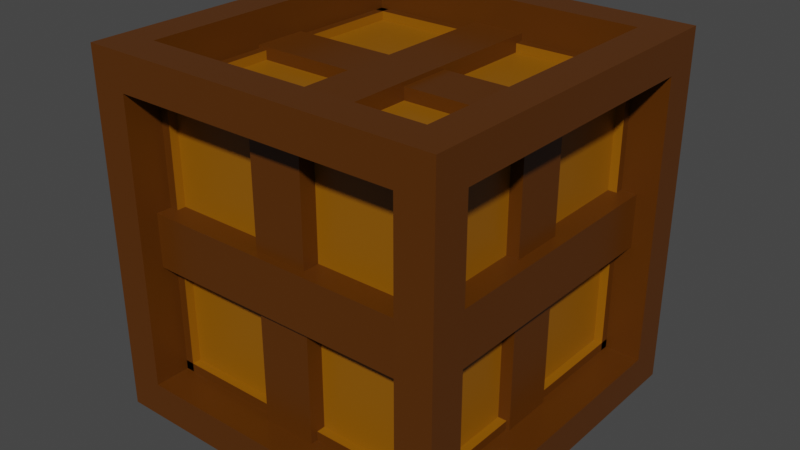 # Source: crate.blend  (saved by Blender 2.80.75; exported with 4.5.12 LTS)
import bpy
from mathutils import Matrix  # noqa: F401  (used for matrix-valued properties, if any)

bpy.ops.wm.read_factory_settings(use_empty=True)
scene = bpy.context.scene
scene.name = 'Scene'

# ---- collections
col_collection = bpy.data.collections.new('Collection'); scene.collection.children.link(col_collection)

# ---- materials (node trees are filled in below, after node groups)
mat_material = bpy.data.materials.new('Material')
mat_material.alpha_threshold = 0.0
mat_material.use_transparent_shadow = False
mat_material.line_color = (0.0, 0.0, 0.0, 1.0)
mat_material_001 = bpy.data.materials.new('Material.001')
mat_material_001.alpha_threshold = 0.0
mat_material_001.use_transparent_shadow = False
mat_material_001.line_color = (0.0, 0.0, 0.0, 1.0)

# ---- material node trees
mat_material.use_nodes = True; mat_material.node_tree.nodes.clear()
_N = mat_material.node_tree.nodes; _L = mat_material.node_tree.links
n0 = _N.new('ShaderNodeOutputMaterial'); n0.name = 'Material Output'; n0.location = (300, 300)
n1 = _N.new('ShaderNodeBsdfPrincipled'); n1.name = 'Principled BSDF'; n1.location = (10, 300)
n1.distribution = 'GGX'
n1.subsurface_method = 'BURLEY'
n1.inputs[0].default_value = (0.09851, 0.02859, 0.0, 1.0)
n1.inputs[2].default_value = 0.4
n1.inputs[3].default_value = 1.45
n1.inputs[27].default_value = (0.0, 0.0, 0.0, 1.0)
n1.inputs[28].default_value = 1.0
_L.new(n1.outputs[0], n0.inputs[0])
n0.is_active_output = True
mat_material_001.use_nodes = True; mat_material_001.node_tree.nodes.clear()
_N = mat_material_001.node_tree.nodes; _L = mat_material_001.node_tree.links
n0 = _N.new('ShaderNodeOutputMaterial'); n0.name = 'Material Output'; n0.location = (300, 300)
n1 = _N.new('ShaderNodeBsdfPrincipled'); n1.name = 'Principled BSDF'; n1.location = (10, 300)
n1.distribution = 'GGX'
n1.subsurface_method = 'BURLEY'
n1.inputs[0].default_value = (0.2883, 0.1035, 0.0, 1.0)
n1.inputs[2].default_value = 0.4
n1.inputs[3].default_value = 1.45
n1.inputs[27].default_value = (0.0, 0.0, 0.0, 1.0)
n1.inputs[28].default_value = 1.0
_L.new(n1.outputs[0], n0.inputs[0])
n0.is_active_output = True

# ---- world
world_world = bpy.data.worlds.new('World'); scene.world = world_world
world_world.use_nodes = True; world_world.node_tree.nodes.clear()
_N = world_world.node_tree.nodes; _L = world_world.node_tree.links
n0 = _N.new('ShaderNodeOutputWorld'); n0.name = 'World Output'; n0.location = (300, 300)
n1 = _N.new('ShaderNodeBackground'); n1.name = 'Background'; n1.location = (10, 300)
n1.inputs[0].default_value = (0.05088, 0.05088, 0.05088, 1.0)
_L.new(n1.outputs[0], n0.inputs[0])
n0.is_active_output = True
world_world.color = (0.05088, 0.05088, 0.05088)
world_world.use_sun_shadow = False
world_world.sun_shadow_jitter_overblur = 0.0

# ---- meshes
me_cube = bpy.data.meshes.new('Cube')
me_cube.from_pydata([(0.8, 0.8, 1.0), (1.0, 0.8, -0.8), (0.8, -0.8, 1.0), (1.0, -0.8, -0.8), (-0.8, 0.8, 1.0), (-1.0, 0.8, -0.8), (-0.8, -0.8, 1.0), (-0.8, -1.0, -0.8), (1.0, -0.8, 0.8), (-0.8, -1.0, 0.8), (1.0, 0.8, 0.8), (-1.0, 0.8, 0.8), (0.8, 1.0, 0.8), (0.8, 1.0, -0.8), (0.8, -1.0, 0.8), (0.8, -1.0, -0.8), (-1.0, -0.8, -0.8), (-1.0, -0.8, 0.8), (1.0, -1.0, 1.0), (0.8, -0.8, -1.0), (-0.8, 1.0, -0.8), (-0.8, -0.8, -1.0), (-1.0, -1.0, 1.0), (-0.8, 1.0, 0.8), (0.8, 0.8, -1.0), (-0.8, 0.8, -1.0), (1.0, 1.0, 1.0), (-1.0, 1.0, 1.0), (-0.8, -0.75, -0.8), (-0.8, -0.75, 0.8), (0.8, -0.75, 0.8), (0.8, -0.75, -0.8), (0.8, 0.75, -0.8), (-0.8, 0.75, -0.8), (0.8, 0.75, 0.8), (-0.8, 0.75, 0.8), (0.75, 0.8, 0.8), (0.75, 0.8, -0.8), (0.75, -0.8, 0.8), (0.75, -0.8, -0.8), (-0.75, 0.8, -0.8), (-0.75, -0.8, -0.8), (-0.75, -0.8, 0.8), (-0.75, 0.8, 0.8), (-1.0, 1.0, -1.0), (-1.0, -1.0, -1.0), (1.0, 1.0, -1.0), (1.0, -1.0, -1.0), (0.8, -0.8, 0.75), (-0.8, -0.8, 0.75), (0.8, 0.8, 0.75), (-0.8, 0.8, 0.75), (-0.8, 0.8, -0.75), (-0.8, -0.8, -0.75), (0.8, 0.8, -0.75), (0.8, -0.8, -0.75)], [], [(21, 25, 52, 53), (15, 14, 30, 31), (11, 5, 40, 43), (19, 21, 53, 55), (1, 10, 36, 37), (7, 15, 31, 28), (2, 6, 22, 18), (0, 2, 18, 26), (6, 4, 27, 22), (4, 0, 26, 27), (10, 1, 46, 26), (3, 8, 18, 47), (8, 10, 26, 18), (1, 3, 47, 46), (7, 9, 22, 45), (14, 15, 47, 18), (9, 14, 18, 22), (15, 7, 45, 47), (16, 5, 44, 45), (17, 16, 45, 22), (5, 11, 27, 44), (11, 17, 22, 27), (20, 13, 46, 44), (13, 12, 26, 46), (23, 20, 44, 27), (12, 23, 27, 26), (31, 30, 29, 28), (33, 35, 34, 32), (23, 12, 34, 35), (12, 13, 32, 34), (14, 9, 29, 30), (9, 7, 28, 29), (20, 23, 35, 33), (13, 20, 33, 32), (41, 42, 43, 40), (37, 36, 38, 39), (5, 16, 41, 40), (3, 1, 37, 39), (8, 3, 39, 38), (17, 11, 43, 42), (16, 17, 42, 41), (10, 8, 38, 36), (25, 21, 45, 44), (24, 25, 44, 46), (21, 19, 47, 45), (19, 24, 46, 47), (50, 51, 49, 48), (52, 54, 55, 53), (4, 6, 49, 51), (6, 2, 48, 49), (24, 19, 55, 54), (25, 24, 54, 52), (0, 4, 51, 50), (2, 0, 50, 48)])
me_cube.polygons.foreach_set('material_index', [0, 0, 0, 0, 0, 0, 0, 0, 0, 0, 0, 0, 0, 0, 0, 0, 0, 0, 0, 0, 0, 0, 0, 0, 0, 0, 1, 1, 0, 0, 0, 0, 0, 0, 1, 1, 0, 0, 0, 0, 0, 0, 0, 0, 0, 0, 1, 1, 0, 0, 0, 0, 0, 0])
_uv = me_cube.uv_layers.new(name='UVMap')
_uv.uv.foreach_set('vector', [0.4, 0.975, 0.4, 0.775, 0.4, 0.775, 0.4, 0.975, 0.4, 0.275, 0.6, 0.275, 0.6, 0.275, 0.4, 0.275, 0.6, 0.725, 0.4, 0.725, 0.4, 0.725, 0.6, 0.725, 0.6, 0.975, 0.4, 0.975, 0.4, 0.975, 0.6, 0.975, 0.15, 0.525, 0.35, 0.525, 0.35, 0.525, 0.15, 0.525, 0.4, 0.475, 0.4, 0.275, 0.4, 0.275, 0.4, 0.475, 0.4, 0.225, 0.6, 0.225, 0.625, 0.25, 0.375, 0.25, 0.4, 0.025, 0.4, 0.225, 0.375, 0.25, 0.375, 0.0, 0.6, 0.225, 0.6, 0.025, 0.625, 0.0, 0.625, 0.25, 0.6, 0.025, 0.4, 0.025, 0.375, 0.0, 0.625, 0.0, 0.35, 0.525, 0.15, 0.525, 0.125, 0.5, 0.375, 0.5, 0.15, 0.725, 0.35, 0.725, 0.375, 0.75, 0.125, 0.75, 0.35, 0.725, 0.35, 0.525, 0.375, 0.5, 0.375, 0.75, 0.15, 0.525, 0.15, 0.725, 0.125, 0.75, 0.125, 0.5, 0.4, 0.475, 0.6, 0.475, 0.625, 0.5, 0.375, 0.5, 0.6, 0.275, 0.4, 0.275, 0.375, 0.25, 0.625, 0.25, 0.6, 0.475, 0.6, 0.275, 0.625, 0.25, 0.625, 0.5, 0.4, 0.275, 0.4, 0.475, 0.375, 0.5, 0.375, 0.25, 0.4, 0.525, 0.4, 0.725, 0.375, 0.75, 0.375, 0.5, 0.6, 0.525, 0.4, 0.525, 0.375, 0.5, 0.625, 0.5, 0.4, 0.725, 0.6, 0.725, 0.625, 0.75, 0.375, 0.75, 0.6, 0.725, 0.6, 0.525, 0.625, 0.5, 0.625, 0.75, 0.65, 0.525, 0.65, 0.725, 0.625, 0.75, 0.625, 0.5, 0.65, 0.725, 0.85, 0.725, 0.875, 0.75, 0.625, 0.75, 0.85, 0.525, 0.65, 0.525, 0.625, 0.5, 0.875, 0.5, 0.85, 0.725, 0.85, 0.525, 0.875, 0.5, 0.875, 0.75, 0.4, 0.275, 0.6, 0.275, 0.6, 0.475, 0.4, 0.475, 0.65, 0.525, 0.85, 0.525, 0.85, 0.725, 0.65, 0.725, 0.85, 0.525, 0.85, 0.725, 0.85, 0.725, 0.85, 0.525, 0.85, 0.725, 0.65, 0.725, 0.65, 0.725, 0.85, 0.725, 0.6, 0.275, 0.6, 0.475, 0.6, 0.475, 0.6, 0.275, 0.6, 0.475, 0.4, 0.475, 0.4, 0.475, 0.6, 0.475, 0.65, 0.525, 0.85, 0.525, 0.85, 0.525, 0.65, 0.525, 0.65, 0.725, 0.65, 0.525, 0.65, 0.525, 0.65, 0.725, 0.4, 0.525, 0.6, 0.525, 0.6, 0.725, 0.4, 0.725, 0.15, 0.525, 0.35, 0.525, 0.35, 0.725, 0.15, 0.725, 0.4, 0.725, 0.4, 0.525, 0.4, 0.525, 0.4, 0.725, 0.15, 0.725, 0.15, 0.525, 0.15, 0.525, 0.15, 0.725, 0.35, 0.725, 0.15, 0.725, 0.15, 0.725, 0.35, 0.725, 0.6, 0.525, 0.6, 0.725, 0.6, 0.725, 0.6, 0.525, 0.4, 0.525, 0.6, 0.525, 0.6, 0.525, 0.4, 0.525, 0.35, 0.525, 0.35, 0.725, 0.35, 0.725, 0.35, 0.525, 0.4, 0.775, 0.4, 0.975, 0.375, 1.0, 0.375, 0.75, 0.6, 0.775, 0.4, 0.775, 0.375, 0.75, 0.625, 0.75, 0.4, 0.975, 0.6, 0.975, 0.625, 1.0, 0.375, 1.0, 0.6, 0.975, 0.6, 0.775, 0.625, 0.75, 0.625, 1.0, 0.4, 0.025, 0.6, 0.025, 0.6, 0.225, 0.4, 0.225, 0.4, 0.775, 0.6, 0.775, 0.6, 0.975, 0.4, 0.975, 0.6, 0.025, 0.6, 0.225, 0.6, 0.225, 0.6, 0.025, 0.6, 0.225, 0.4, 0.225, 0.4, 0.225, 0.6, 0.225, 0.6, 0.775, 0.6, 0.975, 0.6, 0.975, 0.6, 0.775, 0.4, 0.775, 0.6, 0.775, 0.6, 0.775, 0.4, 0.775, 0.4, 0.025, 0.6, 0.025, 0.6, 0.025, 0.4, 0.025, 0.4, 0.225, 0.4, 0.025, 0.4, 0.025, 0.4, 0.225])
me_cube.materials.append(mat_material)
me_cube.materials.append(mat_material_001)
me_cube.use_remesh_preserve_volume = False
me_cube.use_remesh_preserve_attributes = False
me_cube.use_mirror_vertex_groups = False
me_cube.update()
me_cube_001 = bpy.data.meshes.new('Cube.001')
me_cube_001.from_pydata([(-1.0, -1.0, -1.0), (-1.0, -1.0, 1.0), (-1.0, 1.0, -1.0), (-1.0, 1.0, 1.0), (1.0, -1.0, -1.0), (1.0, -1.0, 1.0), (1.0, 1.0, -1.0), (1.0, 1.0, 1.0)], [], [(0, 1, 3, 2), (2, 3, 7, 6), (6, 7, 5, 4), (4, 5, 1, 0), (2, 6, 4, 0), (7, 3, 1, 5)])
_uv = me_cube_001.uv_layers.new(name='UVMap')
_uv.uv.foreach_set('vector', [0.375, 0.0, 0.625, 0.0, 0.625, 0.25, 0.375, 0.25, 0.375, 0.25, 0.625, 0.25, 0.625, 0.5, 0.375, 0.5, 0.375, 0.5, 0.625, 0.5, 0.625, 0.75, 0.375, 0.75, 0.375, 0.75, 0.625, 0.75, 0.625, 1.0, 0.375, 1.0, 0.125, 0.5, 0.375, 0.5, 0.375, 0.75, 0.125, 0.75, 0.625, 0.5, 0.875, 0.5, 0.875, 0.75, 0.625, 0.75])
me_cube_001.materials.append(mat_material)
me_cube_001.use_remesh_preserve_volume = False
me_cube_001.use_remesh_preserve_attributes = False
me_cube_001.use_mirror_vertex_groups = False
me_cube_001.update()
me_cube_002 = bpy.data.meshes.new('Cube.002')
me_cube_002.from_pydata([(-1.0, -1.0, -1.0), (-1.0, -1.0, 1.0), (-1.0, 1.0, -1.0), (-1.0, 1.0, 1.0), (1.0, -1.0, -1.0), (1.0, -1.0, 1.0), (1.0, 1.0, -1.0), (1.0, 1.0, 1.0)], [], [(0, 1, 3, 2), (2, 3, 7, 6), (6, 7, 5, 4), (4, 5, 1, 0), (2, 6, 4, 0), (7, 3, 1, 5)])
_uv = me_cube_002.uv_layers.new(name='UVMap')
_uv.uv.foreach_set('vector', [0.375, 0.0, 0.625, 0.0, 0.625, 0.25, 0.375, 0.25, 0.375, 0.25, 0.625, 0.25, 0.625, 0.5, 0.375, 0.5, 0.375, 0.5, 0.625, 0.5, 0.625, 0.75, 0.375, 0.75, 0.375, 0.75, 0.625, 0.75, 0.625, 1.0, 0.375, 1.0, 0.125, 0.5, 0.375, 0.5, 0.375, 0.75, 0.125, 0.75, 0.625, 0.5, 0.875, 0.5, 0.875, 0.75, 0.625, 0.75])
me_cube_002.materials.append(mat_material)
me_cube_002.use_remesh_preserve_volume = False
me_cube_002.use_remesh_preserve_attributes = False
me_cube_002.use_mirror_vertex_groups = False
me_cube_002.update()
me_cube_003 = bpy.data.meshes.new('Cube.003')
me_cube_003.from_pydata([(-1.0, -1.0, -1.0), (-1.0, -1.0, 1.0), (-1.0, 1.0, -1.0), (-1.0, 1.0, 1.0), (1.0, -1.0, -1.0), (1.0, -1.0, 1.0), (1.0, 1.0, -1.0), (1.0, 1.0, 1.0)], [], [(0, 1, 3, 2), (2, 3, 7, 6), (6, 7, 5, 4), (4, 5, 1, 0), (2, 6, 4, 0), (7, 3, 1, 5)])
_uv = me_cube_003.uv_layers.new(name='UVMap')
_uv.uv.foreach_set('vector', [0.375, 0.0, 0.625, 0.0, 0.625, 0.25, 0.375, 0.25, 0.375, 0.25, 0.625, 0.25, 0.625, 0.5, 0.375, 0.5, 0.375, 0.5, 0.625, 0.5, 0.625, 0.75, 0.375, 0.75, 0.375, 0.75, 0.625, 0.75, 0.625, 1.0, 0.375, 1.0, 0.125, 0.5, 0.375, 0.5, 0.375, 0.75, 0.125, 0.75, 0.625, 0.5, 0.875, 0.5, 0.875, 0.75, 0.625, 0.75])
me_cube_003.materials.append(mat_material)
me_cube_003.use_remesh_preserve_volume = False
me_cube_003.use_remesh_preserve_attributes = False
me_cube_003.use_mirror_vertex_groups = False
me_cube_003.update()

# ---- objects
ob_cube = bpy.data.objects.new('Cube', me_cube)
ob_cube_001 = bpy.data.objects.new('Cube.001', me_cube_001)
ob_cube_002 = bpy.data.objects.new('Cube.002', me_cube_002)
ob_cube_003 = bpy.data.objects.new('Cube.003', me_cube_003)

# ---- transforms, parenting, visibility, modifiers, constraints
ob_cube.location = (0.0, 0.0, 0.0)
ob_cube.lock_rotations_4d = False
ob_cube.empty_display_type = 'ARROWS'
ob_cube.lineart.crease_threshold = 0.0
ob_cube_001.location = (0.0, 0.0, 0.0)
ob_cube_001.scale = (0.15, 0.8418, 0.8418)
ob_cube_001.lineart.crease_threshold = 0.0
ob_cube_002.location = (0.0, 0.0, 0.0)
ob_cube_002.rotation_euler = (0.0, -0.0, 1.571)
ob_cube_002.scale = (0.15, 0.8183, 0.8183)
ob_cube_002.lineart.crease_threshold = 0.0
ob_cube_003.location = (0.0, 0.0, 0.0)
ob_cube_003.rotation_euler = (1.571, -1.571, 0.0)
ob_cube_003.scale = (0.15, 0.8864, 0.8864)
ob_cube_003.lineart.crease_threshold = 0.0

# ---- collection membership
col_collection.objects.link(ob_cube)
col_collection.objects.link(ob_cube_001)
col_collection.objects.link(ob_cube_002)
col_collection.objects.link(ob_cube_003)

# ---- scene / render settings (as saved in the file)
scene.frame_start = 1; scene.frame_end = 250; scene.frame_set(1)
scene.render.engine = 'BLENDER_EEVEE_NEXT'
scene.cycles.use_denoising = False
scene.cycles.samples = 128
scene.cycles.sampling_pattern = 'TABULATED_SOBOL'
scene.cycles.use_adaptive_sampling = False
scene.cycles.use_light_tree = False
scene.view_settings.view_transform = 'Filmic'
bpy.context.view_layer.update()

# ---- added for rendering (the .blend has no active camera and no usable light): camera, sun
cam_auto = bpy.data.cameras.new('AutoCamera')
cam_auto.lens = 50.0
cam_auto.sensor_width = 36.0
cam_auto.clip_end = 1000.0
ob_auto_camera = bpy.data.objects.new('AutoCamera', cam_auto)
scene.collection.objects.link(ob_auto_camera)
ob_auto_camera.location = (3.20507, -3.84609, 2.56406)
ob_auto_camera.rotation_euler = (1.09748, -7.21219e-08, 0.694738)
scene.camera = ob_auto_camera
light_auto_sun = bpy.data.lights.new('AutoSun', 'SUN')
light_auto_sun.energy = 3.0
light_auto_sun.angle = 0.0523599
ob_auto_sun = bpy.data.objects.new('AutoSun', light_auto_sun)
scene.collection.objects.link(ob_auto_sun)
ob_auto_sun.rotation_euler = (0.872665, 0.174533, 0.523599)
bpy.context.view_layer.update()

